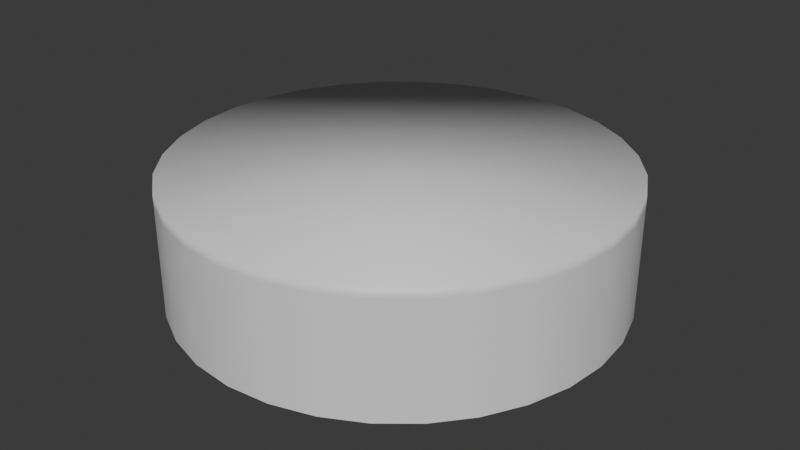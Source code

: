 # Source: CloudsDome.blend  (saved by Blender 4.3.34; exported with 4.5.12 LTS)
import bpy
from mathutils import Matrix  # noqa: F401  (used for matrix-valued properties, if any)

bpy.ops.wm.read_factory_settings(use_empty=True)
scene = bpy.context.scene
scene.name = 'Scene'

# ---- materials (node trees are filled in below, after node groups)
mat_material_001 = bpy.data.materials.new('Material.001')

# ---- material node trees
mat_material_001.use_nodes = True; mat_material_001.node_tree.nodes.clear()
_N = mat_material_001.node_tree.nodes; _L = mat_material_001.node_tree.links
n0 = _N.new('ShaderNodeBsdfPrincipled'); n0.name = 'Principled BSDF'; n0.location = (10, 300)
n1 = _N.new('ShaderNodeOutputMaterial'); n1.name = 'Material Output'; n1.location = (300, 300)
_L.new(n0.outputs[0], n1.inputs[0])
n1.is_active_output = True

# ---- world
world_world = bpy.data.worlds.new('World'); scene.world = world_world
world_world.use_nodes = True; world_world.node_tree.nodes.clear()
_N = world_world.node_tree.nodes; _L = world_world.node_tree.links
n0 = _N.new('ShaderNodeOutputWorld'); n0.name = 'World Output'; n0.location = (300, 300)
n1 = _N.new('ShaderNodeBackground'); n1.name = 'Background'; n1.location = (10, 300)
n1.inputs[0].default_value = (0.05088, 0.05088, 0.05088, 1.0)
_L.new(n1.outputs[0], n0.inputs[0])
n0.is_active_output = True
world_world.color = (0.05088, 0.05088, 0.05088)
world_world.sun_shadow_jitter_overblur = 0.0

# ---- meshes
me_cylinder = bpy.data.meshes.new('Cylinder')
me_cylinder.from_pydata([(-1.634e-07, 14.5, -0.1366), (-1.634e-07, 14.5, 7.923), (2.828, 14.22, -0.1366), (2.828, 14.22, 7.923), (5.547, 13.39, -0.1366), (5.547, 13.39, 7.923), (8.053, 12.05, -0.1366), (8.053, 12.05, 7.923), (10.25, 10.25, -0.1366), (10.25, 10.25, 7.923), (12.05, 8.053, -0.1366), (12.05, 8.053, 7.923), (13.39, 5.547, -0.1366), (13.39, 5.547, 7.923), (14.22, 2.828, -0.1366), (14.22, 2.828, 7.923), (14.5, -2.514e-08, -0.1366), (14.5, -2.514e-08, 7.923), (14.22, -2.828, -0.1366), (14.22, -2.828, 7.923), (13.39, -5.547, -0.1366), (13.39, -5.547, 7.923), (12.05, -8.053, -0.1366), (12.05, -8.053, 7.923), (10.25, -10.25, -0.1366), (10.25, -10.25, 7.923), (8.053, -12.05, -0.1366), (8.053, -12.05, 7.923), (5.547, -13.39, -0.1366), (5.547, -13.39, 7.923), (2.828, -14.22, -0.1366), (2.828, -14.22, 7.923), (-1.634e-07, -14.5, -0.1366), (-1.634e-07, -14.5, 7.923), (-2.828, -14.22, -0.1366), (-2.828, -14.22, 7.923), (-5.547, -13.39, -0.1366), (-5.547, -13.39, 7.923), (-8.053, -12.05, -0.1366), (-8.053, -12.05, 7.923), (-10.25, -10.25, -0.1366), (-10.25, -10.25, 7.923), (-12.05, -8.053, -0.1366), (-12.05, -8.053, 7.923), (-13.39, -5.547, -0.1366), (-13.39, -5.547, 7.923), (-14.22, -2.828, -0.1366), (-14.22, -2.828, 7.923), (-14.5, -2.514e-08, -0.1366), (-14.5, -2.514e-08, 7.923), (-14.22, 2.828, -0.1366), (-14.22, 2.828, 7.923), (-13.39, 5.547, -0.1366), (-13.39, 5.547, 7.923), (-12.05, 8.053, -0.1366), (-12.05, 8.053, 7.923), (-10.25, 10.25, -0.1366), (-10.25, 10.25, 7.923), (-8.053, 12.05, -0.1366), (-8.053, 12.05, 7.923), (-5.547, 13.39, -0.1366), (-5.547, 13.39, 7.923), (-2.828, 14.22, -0.1366), (-2.828, 14.22, 7.923), (-1.634e-07, 14.5, 0.535), (-1.634e-07, 14.5, 1.207), (-1.634e-07, 14.5, 1.878), (-1.634e-07, 14.5, 2.55), (-1.634e-07, 14.5, 3.221), (-1.634e-07, 14.5, 3.893), (-1.634e-07, 14.5, 4.565), (-1.634e-07, 14.5, 5.236), (-1.634e-07, 14.5, 5.908), (-1.634e-07, 14.5, 6.579), (-1.634e-07, 14.5, 7.251), (2.828, 14.22, 7.251), (2.828, 14.22, 6.579), (2.828, 14.22, 5.908), (2.828, 14.22, 5.236), (2.828, 14.22, 4.565), (2.828, 14.22, 3.893), (2.828, 14.22, 3.221), (2.828, 14.22, 2.55), (2.828, 14.22, 1.878), (2.828, 14.22, 1.207), (2.828, 14.22, 0.535), (5.547, 13.39, 7.251), (5.547, 13.39, 6.579), (5.547, 13.39, 5.908), (5.547, 13.39, 5.236), (5.547, 13.39, 4.565), (5.547, 13.39, 3.893), (5.547, 13.39, 3.221), (5.547, 13.39, 2.55), (5.547, 13.39, 1.878), (5.547, 13.39, 1.207), (5.547, 13.39, 0.535), (8.053, 12.05, 7.251), (8.053, 12.05, 6.579), (8.053, 12.05, 5.908), (8.053, 12.05, 5.236), (8.053, 12.05, 4.565), (8.053, 12.05, 3.893), (8.053, 12.05, 3.221), (8.053, 12.05, 2.55), (8.053, 12.05, 1.878), (8.053, 12.05, 1.207), (8.053, 12.05, 0.535), (10.25, 10.25, 7.251), (10.25, 10.25, 6.579), (10.25, 10.25, 5.908), (10.25, 10.25, 5.236), (10.25, 10.25, 4.565), (10.25, 10.25, 3.893), (10.25, 10.25, 3.221), (10.25, 10.25, 2.55), (10.25, 10.25, 1.878), (10.25, 10.25, 1.207), (10.25, 10.25, 0.535), (12.05, 8.053, 7.251), (12.05, 8.053, 6.579), (12.05, 8.053, 5.908), (12.05, 8.053, 5.236), (12.05, 8.053, 4.565), (12.05, 8.053, 3.893), (12.05, 8.053, 3.221), (12.05, 8.053, 2.55), (12.05, 8.053, 1.878), (12.05, 8.053, 1.207), (12.05, 8.053, 0.535), (13.39, 5.547, 7.251), (13.39, 5.547, 6.579), (13.39, 5.547, 5.908), (13.39, 5.547, 5.236), (13.39, 5.547, 4.565), (13.39, 5.547, 3.893), (13.39, 5.547, 3.221), (13.39, 5.547, 2.55), (13.39, 5.547, 1.878), (13.39, 5.547, 1.207), (13.39, 5.547, 0.535), (14.22, 2.828, 7.251), (14.22, 2.828, 6.579), (14.22, 2.828, 5.908), (14.22, 2.828, 5.236), (14.22, 2.828, 4.565), (14.22, 2.828, 3.893), (14.22, 2.828, 3.221), (14.22, 2.828, 2.55), (14.22, 2.828, 1.878), (14.22, 2.828, 1.207), (14.22, 2.828, 0.535), (14.5, -2.514e-08, 7.251), (14.5, -2.514e-08, 6.579), (14.5, -2.514e-08, 5.908), (14.5, -2.514e-08, 5.236), (14.5, -2.514e-08, 4.565), (14.5, -2.514e-08, 3.893), (14.5, -2.514e-08, 3.221), (14.5, -2.514e-08, 2.55), (14.5, -2.514e-08, 1.878), (14.5, -2.514e-08, 1.207), (14.5, -2.514e-08, 0.535), (14.22, -2.828, 7.251), (14.22, -2.828, 6.579), (14.22, -2.828, 5.908), (14.22, -2.828, 5.236), (14.22, -2.828, 4.565), (14.22, -2.828, 3.893), (14.22, -2.828, 3.221), (14.22, -2.828, 2.55), (14.22, -2.828, 1.878), (14.22, -2.828, 1.207), (14.22, -2.828, 0.535), (13.39, -5.547, 7.251), (13.39, -5.547, 6.579), (13.39, -5.547, 5.908), (13.39, -5.547, 5.236), (13.39, -5.547, 4.565), (13.39, -5.547, 3.893), (13.39, -5.547, 3.221), (13.39, -5.547, 2.55), (13.39, -5.547, 1.878), (13.39, -5.547, 1.207), (13.39, -5.547, 0.535), (12.05, -8.053, 7.251), (12.05, -8.053, 6.579), (12.05, -8.053, 5.908), (12.05, -8.053, 5.236), (12.05, -8.053, 4.565), (12.05, -8.053, 3.893), (12.05, -8.053, 3.221), (12.05, -8.053, 2.55), (12.05, -8.053, 1.878), (12.05, -8.053, 1.207), (12.05, -8.053, 0.535), (10.25, -10.25, 7.251), (10.25, -10.25, 6.579), (10.25, -10.25, 5.908), (10.25, -10.25, 5.236), (10.25, -10.25, 4.565), (10.25, -10.25, 3.893), (10.25, -10.25, 3.221), (10.25, -10.25, 2.55), (10.25, -10.25, 1.878), (10.25, -10.25, 1.207), (10.25, -10.25, 0.535), (8.053, -12.05, 7.251), (8.053, -12.05, 6.579), (8.053, -12.05, 5.908), (8.053, -12.05, 5.236), (8.053, -12.05, 4.565), (8.053, -12.05, 3.893), (8.053, -12.05, 3.221), (8.053, -12.05, 2.55), (8.053, -12.05, 1.878), (8.053, -12.05, 1.207), (8.053, -12.05, 0.535), (5.547, -13.39, 7.251), (5.547, -13.39, 6.579), (5.547, -13.39, 5.908), (5.547, -13.39, 5.236), (5.547, -13.39, 4.565), (5.547, -13.39, 3.893), (5.547, -13.39, 3.221), (5.547, -13.39, 2.55), (5.547, -13.39, 1.878), (5.547, -13.39, 1.207), (5.547, -13.39, 0.535), (2.828, -14.22, 7.251), (2.828, -14.22, 6.579), (2.828, -14.22, 5.908), (2.828, -14.22, 5.236), (2.828, -14.22, 4.565), (2.828, -14.22, 3.893), (2.828, -14.22, 3.221), (2.828, -14.22, 2.55), (2.828, -14.22, 1.878), (2.828, -14.22, 1.207), (2.828, -14.22, 0.535), (-1.634e-07, -14.5, 7.251), (-1.634e-07, -14.5, 6.579), (-1.634e-07, -14.5, 5.908), (-1.634e-07, -14.5, 5.236), (-1.634e-07, -14.5, 4.565), (-1.634e-07, -14.5, 3.893), (-1.634e-07, -14.5, 3.221), (-1.634e-07, -14.5, 2.55), (-1.634e-07, -14.5, 1.878), (-1.634e-07, -14.5, 1.207), (-1.634e-07, -14.5, 0.535), (-2.828, -14.22, 7.251), (-2.828, -14.22, 6.579), (-2.828, -14.22, 5.908), (-2.828, -14.22, 5.236), (-2.828, -14.22, 4.565), (-2.828, -14.22, 3.893), (-2.828, -14.22, 3.221), (-2.828, -14.22, 2.55), (-2.828, -14.22, 1.878), (-2.828, -14.22, 1.207), (-2.828, -14.22, 0.535), (-5.547, -13.39, 7.251), (-5.547, -13.39, 6.579), (-5.547, -13.39, 5.908), (-5.547, -13.39, 5.236), (-5.547, -13.39, 4.565), (-5.547, -13.39, 3.893), (-5.547, -13.39, 3.221), (-5.547, -13.39, 2.55), (-5.547, -13.39, 1.878), (-5.547, -13.39, 1.207), (-5.547, -13.39, 0.535), (-8.053, -12.05, 7.251), (-8.053, -12.05, 6.579), (-8.053, -12.05, 5.908), (-8.053, -12.05, 5.236), (-8.053, -12.05, 4.565), (-8.053, -12.05, 3.893), (-8.053, -12.05, 3.221), (-8.053, -12.05, 2.55), (-8.053, -12.05, 1.878), (-8.053, -12.05, 1.207), (-8.053, -12.05, 0.535), (-10.25, -10.25, 7.251), (-10.25, -10.25, 6.579), (-10.25, -10.25, 5.908), (-10.25, -10.25, 5.236), (-10.25, -10.25, 4.565), (-10.25, -10.25, 3.893), (-10.25, -10.25, 3.221), (-10.25, -10.25, 2.55), (-10.25, -10.25, 1.878), (-10.25, -10.25, 1.207), (-10.25, -10.25, 0.535), (-12.05, -8.053, 7.251), (-12.05, -8.053, 6.579), (-12.05, -8.053, 5.908), (-12.05, -8.053, 5.236), (-12.05, -8.053, 4.565), (-12.05, -8.053, 3.893), (-12.05, -8.053, 3.221), (-12.05, -8.053, 2.55), (-12.05, -8.053, 1.878), (-12.05, -8.053, 1.207), (-12.05, -8.053, 0.535), (-13.39, -5.547, 7.251), (-13.39, -5.547, 6.579), (-13.39, -5.547, 5.908), (-13.39, -5.547, 5.236), (-13.39, -5.547, 4.565), (-13.39, -5.547, 3.893), (-13.39, -5.547, 3.221), (-13.39, -5.547, 2.55), (-13.39, -5.547, 1.878), (-13.39, -5.547, 1.207), (-13.39, -5.547, 0.535), (-14.22, -2.828, 7.251), (-14.22, -2.828, 6.579), (-14.22, -2.828, 5.908), (-14.22, -2.828, 5.236), (-14.22, -2.828, 4.565), (-14.22, -2.828, 3.893), (-14.22, -2.828, 3.221), (-14.22, -2.828, 2.55), (-14.22, -2.828, 1.878), (-14.22, -2.828, 1.207), (-14.22, -2.828, 0.535), (-14.5, -2.514e-08, 7.251), (-14.5, -2.514e-08, 6.579), (-14.5, -2.514e-08, 5.908), (-14.5, -2.514e-08, 5.236), (-14.5, -2.514e-08, 4.565), (-14.5, -2.514e-08, 3.893), (-14.5, -2.514e-08, 3.221), (-14.5, -2.514e-08, 2.55), (-14.5, -2.514e-08, 1.878), (-14.5, -2.514e-08, 1.207), (-14.5, -2.514e-08, 0.535), (-14.22, 2.828, 7.251), (-14.22, 2.828, 6.579), (-14.22, 2.828, 5.908), (-14.22, 2.828, 5.236), (-14.22, 2.828, 4.565), (-14.22, 2.828, 3.893), (-14.22, 2.828, 3.221), (-14.22, 2.828, 2.55), (-14.22, 2.828, 1.878), (-14.22, 2.828, 1.207), (-14.22, 2.828, 0.535), (-13.39, 5.547, 7.251), (-13.39, 5.547, 6.579), (-13.39, 5.547, 5.908), (-13.39, 5.547, 5.236), (-13.39, 5.547, 4.565), (-13.39, 5.547, 3.893), (-13.39, 5.547, 3.221), (-13.39, 5.547, 2.55), (-13.39, 5.547, 1.878), (-13.39, 5.547, 1.207), (-13.39, 5.547, 0.535), (-12.05, 8.053, 7.251), (-12.05, 8.053, 6.579), (-12.05, 8.053, 5.908), (-12.05, 8.053, 5.236), (-12.05, 8.053, 4.565), (-12.05, 8.053, 3.893), (-12.05, 8.053, 3.221), (-12.05, 8.053, 2.55), (-12.05, 8.053, 1.878), (-12.05, 8.053, 1.207), (-12.05, 8.053, 0.535), (-10.25, 10.25, 7.251), (-10.25, 10.25, 6.579), (-10.25, 10.25, 5.908), (-10.25, 10.25, 5.236), (-10.25, 10.25, 4.565), (-10.25, 10.25, 3.893), (-10.25, 10.25, 3.221), (-10.25, 10.25, 2.55), (-10.25, 10.25, 1.878), (-10.25, 10.25, 1.207), (-10.25, 10.25, 0.535), (-8.053, 12.05, 7.251), (-8.053, 12.05, 6.579), (-8.053, 12.05, 5.908), (-8.053, 12.05, 5.236), (-8.053, 12.05, 4.565), (-8.053, 12.05, 3.893), (-8.053, 12.05, 3.221), (-8.053, 12.05, 2.55), (-8.053, 12.05, 1.878), (-8.053, 12.05, 1.207), (-8.053, 12.05, 0.535), (-5.547, 13.39, 7.251), (-5.547, 13.39, 6.579), (-5.547, 13.39, 5.908), (-5.547, 13.39, 5.236), (-5.547, 13.39, 4.565), (-5.547, 13.39, 3.893), (-5.547, 13.39, 3.221), (-5.547, 13.39, 2.55), (-5.547, 13.39, 1.878), (-5.547, 13.39, 1.207), (-5.547, 13.39, 0.535), (-2.828, 14.22, 7.251), (-2.828, 14.22, 6.579), (-2.828, 14.22, 5.908), (-2.828, 14.22, 5.236), (-2.828, 14.22, 4.565), (-2.828, 14.22, 3.893), (-2.828, 14.22, 3.221), (-2.828, 14.22, 2.55), (-2.828, 14.22, 1.878), (-2.828, 14.22, 1.207), (-2.828, 14.22, 0.535)], [], [(74, 75, 3, 1), (75, 86, 5, 3), (86, 97, 7, 5), (97, 108, 9, 7), (108, 119, 11, 9), (119, 130, 13, 11), (130, 141, 15, 13), (141, 152, 17, 15), (152, 163, 19, 17), (163, 174, 21, 19), (174, 185, 23, 21), (185, 196, 25, 23), (196, 207, 27, 25), (207, 218, 29, 27), (218, 229, 31, 29), (229, 240, 33, 31), (240, 251, 35, 33), (251, 262, 37, 35), (262, 273, 39, 37), (273, 284, 41, 39), (284, 295, 43, 41), (295, 306, 45, 43), (306, 317, 47, 45), (317, 328, 49, 47), (328, 339, 51, 49), (339, 350, 53, 51), (350, 361, 55, 53), (361, 372, 57, 55), (372, 383, 59, 57), (383, 394, 61, 59), (3, 5, 7, 9, 11, 13, 15, 17, 19, 21, 23, 25, 27, 29, 31, 33, 35, 37, 39, 41, 43, 45, 47, 49, 51, 53, 55, 57, 59, 61, 63, 1), (394, 405, 63, 61), (405, 74, 1, 63), (62, 0, 64, 415), (415, 64, 65, 414), (414, 65, 66, 413), (413, 66, 67, 412), (412, 67, 68, 411), (411, 68, 69, 410), (410, 69, 70, 409), (409, 70, 71, 408), (408, 71, 72, 407), (407, 72, 73, 406), (406, 73, 74, 405), (60, 62, 415, 404), (404, 415, 414, 403), (403, 414, 413, 402), (402, 413, 412, 401), (401, 412, 411, 400), (400, 411, 410, 399), (399, 410, 409, 398), (398, 409, 408, 397), (397, 408, 407, 396), (396, 407, 406, 395), (395, 406, 405, 394), (58, 60, 404, 393), (393, 404, 403, 392), (392, 403, 402, 391), (391, 402, 401, 390), (390, 401, 400, 389), (389, 400, 399, 388), (388, 399, 398, 387), (387, 398, 397, 386), (386, 397, 396, 385), (385, 396, 395, 384), (384, 395, 394, 383), (56, 58, 393, 382), (382, 393, 392, 381), (381, 392, 391, 380), (380, 391, 390, 379), (379, 390, 389, 378), (378, 389, 388, 377), (377, 388, 387, 376), (376, 387, 386, 375), (375, 386, 385, 374), (374, 385, 384, 373), (373, 384, 383, 372), (54, 56, 382, 371), (371, 382, 381, 370), (370, 381, 380, 369), (369, 380, 379, 368), (368, 379, 378, 367), (367, 378, 377, 366), (366, 377, 376, 365), (365, 376, 375, 364), (364, 375, 374, 363), (363, 374, 373, 362), (362, 373, 372, 361), (52, 54, 371, 360), (360, 371, 370, 359), (359, 370, 369, 358), (358, 369, 368, 357), (357, 368, 367, 356), (356, 367, 366, 355), (355, 366, 365, 354), (354, 365, 364, 353), (353, 364, 363, 352), (352, 363, 362, 351), (351, 362, 361, 350), (50, 52, 360, 349), (349, 360, 359, 348), (348, 359, 358, 347), (347, 358, 357, 346), (346, 357, 356, 345), (345, 356, 355, 344), (344, 355, 354, 343), (343, 354, 353, 342), (342, 353, 352, 341), (341, 352, 351, 340), (340, 351, 350, 339), (48, 50, 349, 338), (338, 349, 348, 337), (337, 348, 347, 336), (336, 347, 346, 335), (335, 346, 345, 334), (334, 345, 344, 333), (333, 344, 343, 332), (332, 343, 342, 331), (331, 342, 341, 330), (330, 341, 340, 329), (329, 340, 339, 328), (46, 48, 338, 327), (327, 338, 337, 326), (326, 337, 336, 325), (325, 336, 335, 324), (324, 335, 334, 323), (323, 334, 333, 322), (322, 333, 332, 321), (321, 332, 331, 320), (320, 331, 330, 319), (319, 330, 329, 318), (318, 329, 328, 317), (44, 46, 327, 316), (316, 327, 326, 315), (315, 326, 325, 314), (314, 325, 324, 313), (313, 324, 323, 312), (312, 323, 322, 311), (311, 322, 321, 310), (310, 321, 320, 309), (309, 320, 319, 308), (308, 319, 318, 307), (307, 318, 317, 306), (42, 44, 316, 305), (305, 316, 315, 304), (304, 315, 314, 303), (303, 314, 313, 302), (302, 313, 312, 301), (301, 312, 311, 300), (300, 311, 310, 299), (299, 310, 309, 298), (298, 309, 308, 297), (297, 308, 307, 296), (296, 307, 306, 295), (40, 42, 305, 294), (294, 305, 304, 293), (293, 304, 303, 292), (292, 303, 302, 291), (291, 302, 301, 290), (290, 301, 300, 289), (289, 300, 299, 288), (288, 299, 298, 287), (287, 298, 297, 286), (286, 297, 296, 285), (285, 296, 295, 284), (38, 40, 294, 283), (283, 294, 293, 282), (282, 293, 292, 281), (281, 292, 291, 280), (280, 291, 290, 279), (279, 290, 289, 278), (278, 289, 288, 277), (277, 288, 287, 276), (276, 287, 286, 275), (275, 286, 285, 274), (274, 285, 284, 273), (36, 38, 283, 272), (272, 283, 282, 271), (271, 282, 281, 270), (270, 281, 280, 269), (269, 280, 279, 268), (268, 279, 278, 267), (267, 278, 277, 266), (266, 277, 276, 265), (265, 276, 275, 264), (264, 275, 274, 263), (263, 274, 273, 262), (34, 36, 272, 261), (261, 272, 271, 260), (260, 271, 270, 259), (259, 270, 269, 258), (258, 269, 268, 257), (257, 268, 267, 256), (256, 267, 266, 255), (255, 266, 265, 254), (254, 265, 264, 253), (253, 264, 263, 252), (252, 263, 262, 251), (32, 34, 261, 250), (250, 261, 260, 249), (249, 260, 259, 248), (248, 259, 258, 247), (247, 258, 257, 246), (246, 257, 256, 245), (245, 256, 255, 244), (244, 255, 254, 243), (243, 254, 253, 242), (242, 253, 252, 241), (241, 252, 251, 240), (30, 32, 250, 239), (239, 250, 249, 238), (238, 249, 248, 237), (237, 248, 247, 236), (236, 247, 246, 235), (235, 246, 245, 234), (234, 245, 244, 233), (233, 244, 243, 232), (232, 243, 242, 231), (231, 242, 241, 230), (230, 241, 240, 229), (28, 30, 239, 228), (228, 239, 238, 227), (227, 238, 237, 226), (226, 237, 236, 225), (225, 236, 235, 224), (224, 235, 234, 223), (223, 234, 233, 222), (222, 233, 232, 221), (221, 232, 231, 220), (220, 231, 230, 219), (219, 230, 229, 218), (26, 28, 228, 217), (217, 228, 227, 216), (216, 227, 226, 215), (215, 226, 225, 214), (214, 225, 224, 213), (213, 224, 223, 212), (212, 223, 222, 211), (211, 222, 221, 210), (210, 221, 220, 209), (209, 220, 219, 208), (208, 219, 218, 207), (24, 26, 217, 206), (206, 217, 216, 205), (205, 216, 215, 204), (204, 215, 214, 203), (203, 214, 213, 202), (202, 213, 212, 201), (201, 212, 211, 200), (200, 211, 210, 199), (199, 210, 209, 198), (198, 209, 208, 197), (197, 208, 207, 196), (22, 24, 206, 195), (195, 206, 205, 194), (194, 205, 204, 193), (193, 204, 203, 192), (192, 203, 202, 191), (191, 202, 201, 190), (190, 201, 200, 189), (189, 200, 199, 188), (188, 199, 198, 187), (187, 198, 197, 186), (186, 197, 196, 185), (20, 22, 195, 184), (184, 195, 194, 183), (183, 194, 193, 182), (182, 193, 192, 181), (181, 192, 191, 180), (180, 191, 190, 179), (179, 190, 189, 178), (178, 189, 188, 177), (177, 188, 187, 176), (176, 187, 186, 175), (175, 186, 185, 174), (18, 20, 184, 173), (173, 184, 183, 172), (172, 183, 182, 171), (171, 182, 181, 170), (170, 181, 180, 169), (169, 180, 179, 168), (168, 179, 178, 167), (167, 178, 177, 166), (166, 177, 176, 165), (165, 176, 175, 164), (164, 175, 174, 163), (16, 18, 173, 162), (162, 173, 172, 161), (161, 172, 171, 160), (160, 171, 170, 159), (159, 170, 169, 158), (158, 169, 168, 157), (157, 168, 167, 156), (156, 167, 166, 155), (155, 166, 165, 154), (154, 165, 164, 153), (153, 164, 163, 152), (14, 16, 162, 151), (151, 162, 161, 150), (150, 161, 160, 149), (149, 160, 159, 148), (148, 159, 158, 147), (147, 158, 157, 146), (146, 157, 156, 145), (145, 156, 155, 144), (144, 155, 154, 143), (143, 154, 153, 142), (142, 153, 152, 141), (12, 14, 151, 140), (140, 151, 150, 139), (139, 150, 149, 138), (138, 149, 148, 137), (137, 148, 147, 136), (136, 147, 146, 135), (135, 146, 145, 134), (134, 145, 144, 133), (133, 144, 143, 132), (132, 143, 142, 131), (131, 142, 141, 130), (10, 12, 140, 129), (129, 140, 139, 128), (128, 139, 138, 127), (127, 138, 137, 126), (126, 137, 136, 125), (125, 136, 135, 124), (124, 135, 134, 123), (123, 134, 133, 122), (122, 133, 132, 121), (121, 132, 131, 120), (120, 131, 130, 119), (8, 10, 129, 118), (118, 129, 128, 117), (117, 128, 127, 116), (116, 127, 126, 115), (115, 126, 125, 114), (114, 125, 124, 113), (113, 124, 123, 112), (112, 123, 122, 111), (111, 122, 121, 110), (110, 121, 120, 109), (109, 120, 119, 108), (6, 8, 118, 107), (107, 118, 117, 106), (106, 117, 116, 105), (105, 116, 115, 104), (104, 115, 114, 103), (103, 114, 113, 102), (102, 113, 112, 101), (101, 112, 111, 100), (100, 111, 110, 99), (99, 110, 109, 98), (98, 109, 108, 97), (4, 6, 107, 96), (96, 107, 106, 95), (95, 106, 105, 94), (94, 105, 104, 93), (93, 104, 103, 92), (92, 103, 102, 91), (91, 102, 101, 90), (90, 101, 100, 89), (89, 100, 99, 88), (88, 99, 98, 87), (87, 98, 97, 86), (2, 4, 96, 85), (85, 96, 95, 84), (84, 95, 94, 83), (83, 94, 93, 82), (82, 93, 92, 81), (81, 92, 91, 80), (80, 91, 90, 79), (79, 90, 89, 78), (78, 89, 88, 77), (77, 88, 87, 76), (76, 87, 86, 75), (0, 2, 85, 64), (64, 85, 84, 65), (65, 84, 83, 66), (66, 83, 82, 67), (67, 82, 81, 68), (68, 81, 80, 69), (69, 80, 79, 70), (70, 79, 78, 71), (71, 78, 77, 72), (72, 77, 76, 73), (73, 76, 75, 74)])
me_cylinder.polygons.foreach_set('use_smooth', [True] * 385)
_uv = me_cylinder.uv_layers.new(name='UVMap')
_uv.uv.foreach_set('vector', [0.9008, 0.3818, 0.921, 0.4628, 0.8711, 0.4676, 0.8529, 0.396, 0.921, 0.4628, 0.9228, 0.546, 0.8731, 0.5409, 0.8711, 0.4676, 0.9228, 0.546, 0.9069, 0.6273, 0.8591, 0.6127, 0.8731, 0.5409, 0.9069, 0.6273, 0.8743, 0.7036, 0.8301, 0.6799, 0.8591, 0.6127, 0.8743, 0.7036, 0.8282, 0.7725, 0.7896, 0.7409, 0.8301, 0.6799, 0.8282, 0.7725, 0.769, 0.8304, 0.7374, 0.7918, 0.7896, 0.7409, 0.769, 0.8304, 0.6992, 0.8749, 0.6757, 0.8308, 0.7374, 0.7918, 0.6992, 0.8749, 0.6215, 0.9048, 0.6068, 0.8567, 0.6757, 0.8308, 0.6215, 0.9048, 0.54, 0.9219, 0.535, 0.8723, 0.6068, 0.8567, 0.54, 0.9219, 0.4572, 0.9224, 0.462, 0.8729, 0.535, 0.8723, 0.4572, 0.9224, 0.3762, 0.906, 0.3906, 0.8584, 0.462, 0.8729, 0.3762, 0.906, 0.3002, 0.8732, 0.3236, 0.8293, 0.3906, 0.8584, 0.3002, 0.8732, 0.2314, 0.8272, 0.2628, 0.7887, 0.3236, 0.8293, 0.2314, 0.8272, 0.1736, 0.768, 0.2119, 0.7366, 0.2628, 0.7887, 0.1736, 0.768, 0.1291, 0.6982, 0.1729, 0.6748, 0.2119, 0.7366, 0.1291, 0.6982, 0.09907, 0.6203, 0.1469, 0.6058, 0.1729, 0.6748, 0.09907, 0.6203, 0.08109, 0.5389, 0.1305, 0.534, 0.1469, 0.6058, 0.08109, 0.5389, 0.07971, 0.4561, 0.129, 0.461, 0.1305, 0.534, 0.07971, 0.4561, 0.09542, 0.3749, 0.1428, 0.3894, 0.129, 0.461, 0.09542, 0.3749, 0.1276, 0.2986, 0.1714, 0.3222, 0.1428, 0.3894, 0.1276, 0.2986, 0.1732, 0.2296, 0.2115, 0.2612, 0.1714, 0.3222, 0.1732, 0.2296, 0.2319, 0.1716, 0.2633, 0.21, 0.2115, 0.2612, 0.2319, 0.1716, 0.3014, 0.1267, 0.3246, 0.1707, 0.2633, 0.21, 0.3014, 0.1267, 0.3788, 0.09648, 0.3931, 0.1444, 0.3246, 0.1707, 0.3788, 0.09648, 0.4601, 0.07948, 0.4649, 0.129, 0.3931, 0.1444, 0.4601, 0.07948, 0.5429, 0.07894, 0.5379, 0.1284, 0.4649, 0.129, 0.5429, 0.07894, 0.6239, 0.09527, 0.6093, 0.1427, 0.5379, 0.1284, 0.6239, 0.09527, 0.6999, 0.1279, 0.6763, 0.1715, 0.6093, 0.1427, 0.6999, 0.1279, 0.768, 0.1747, 0.7364, 0.2129, 0.6763, 0.1715, 0.768, 0.1747, 0.8252, 0.2346, 0.7867, 0.2658, 0.7364, 0.2129, 0.8711, 0.4676, 0.8731, 0.5409, 0.8591, 0.6127, 0.8301, 0.6799, 0.7896, 0.7409, 0.7374, 0.7918, 0.6757, 0.8308, 0.6068, 0.8567, 0.535, 0.8723, 0.462, 0.8729, 0.3906, 0.8584, 0.3236, 0.8293, 0.2628, 0.7887, 0.2119, 0.7366, 0.1729, 0.6748, 0.1469, 0.6058, 0.1305, 0.534, 0.129, 0.461, 0.1428, 0.3894, 0.1714, 0.3222, 0.2115, 0.2612, 0.2633, 0.21, 0.3246, 0.1707, 0.3931, 0.1444, 0.4649, 0.129, 0.5379, 0.1284, 0.6093, 0.1427, 0.6763, 0.1715, 0.7364, 0.2129, 0.7867, 0.2658, 0.8264, 0.3273, 0.8529, 0.396, 0.8252, 0.2346, 0.8703, 0.3042, 0.8264, 0.3273, 0.7867, 0.2658, 0.8703, 0.3042, 0.9008, 0.3818, 0.8529, 0.396, 0.8264, 0.3273, 3.067, -0.8497, 3.28, -0.321, 3.107, -0.2701, 2.907, -0.7657, 2.907, -0.7657, 3.107, -0.2701, 2.883, -0.204, 2.699, -0.6566, 2.699, -0.6566, 2.883, -0.204, 2.628, -0.1287, 2.462, -0.5324, 2.462, -0.5324, 2.628, -0.1287, 2.316, -0.03646, 2.172, -0.3799, 2.172, -0.3799, 2.316, -0.03646, 1.954, 0.0704, 1.839, -0.2046, 1.839, -0.2046, 1.954, 0.0704, 1.609, 0.1726, 1.52, -0.03729, 1.52, -0.03729, 1.609, 0.1726, 1.333, 0.2541, 1.267, 0.09596, 1.267, 0.09596, 1.333, 0.2541, 1.143, 0.3101, 1.093, 0.1875, 1.093, 0.1875, 1.143, 0.3101, 1.026, 0.3447, 0.9854, 0.2438, 0.9854, 0.2438, 1.026, 0.3447, 0.9562, 0.3653, 0.9214, 0.2774, 0.9214, 0.2774, 0.9562, 0.3653, 0.9008, 0.3818, 0.8703, 0.3042, 2.754, -1.327, 3.067, -0.8497, 2.907, -0.7657, 2.613, -1.213, 2.613, -1.213, 2.907, -0.7657, 2.699, -0.6566, 2.431, -1.065, 2.431, -1.065, 2.699, -0.6566, 2.462, -0.5324, 2.223, -0.8973, 2.223, -0.8973, 2.462, -0.5324, 2.172, -0.3799, 1.968, -0.6909, 1.968, -0.6909, 2.172, -0.3799, 1.839, -0.2046, 1.675, -0.4539, 1.675, -0.4539, 1.839, -0.2046, 1.52, -0.03729, 1.396, -0.2276, 1.396, -0.2276, 1.52, -0.03729, 1.267, 0.09596, 1.173, -0.04732, 1.173, -0.04732, 1.267, 0.09596, 1.093, 0.1875, 1.021, 0.07649, 1.021, 0.07649, 1.093, 0.1875, 0.9854, 0.2438, 0.9264, 0.1527, 0.9264, 0.1527, 0.9854, 0.2438, 0.9214, 0.2774, 0.8701, 0.1983, 0.8701, 0.1983, 0.9214, 0.2774, 0.8703, 0.3042, 0.8252, 0.2346, 2.354, -1.733, 2.754, -1.327, 2.613, -1.213, 2.239, -1.594, 2.239, -1.594, 2.613, -1.213, 2.431, -1.065, 2.089, -1.414, 2.089, -1.414, 2.431, -1.065, 2.223, -0.8973, 1.918, -1.209, 1.918, -1.209, 2.223, -0.8973, 1.968, -0.6909, 1.708, -0.9567, 1.708, -0.9567, 1.968, -0.6909, 1.675, -0.4539, 1.468, -0.6672, 1.468, -0.6672, 1.675, -0.4539, 1.396, -0.2276, 1.238, -0.3907, 1.238, -0.3907, 1.396, -0.2276, 1.173, -0.04732, 1.055, -0.1703, 1.055, -0.1703, 1.173, -0.04732, 1.021, 0.07649, 0.9289, -0.01877, 0.9289, -0.01877, 1.021, 0.07649, 0.9264, 0.1527, 0.8513, 0.07462, 0.8513, 0.07462, 0.9264, 0.1527, 0.8701, 0.1983, 0.8049, 0.1304, 0.8049, 0.1304, 0.8701, 0.1983, 0.8252, 0.2346, 0.768, 0.1747, 1.883, -2.054, 2.354, -1.733, 2.239, -1.594, 1.797, -1.895, 1.797, -1.895, 2.239, -1.594, 2.089, -1.414, 1.685, -1.689, 1.685, -1.689, 2.089, -1.414, 1.918, -1.209, 1.558, -1.454, 1.558, -1.454, 1.918, -1.209, 1.708, -0.9567, 1.401, -1.166, 1.401, -1.166, 1.708, -0.9567, 1.468, -0.6672, 1.222, -0.8352, 1.222, -0.8352, 1.468, -0.6672, 1.238, -0.3907, 1.051, -0.519, 1.051, -0.519, 1.238, -0.3907, 1.055, -0.1703, 0.9139, -0.2669, 0.9139, -0.2669, 1.055, -0.1703, 0.9289, -0.01877, 0.8199, -0.09353, 0.8199, -0.09353, 0.9289, -0.01877, 0.8513, 0.07462, 0.762, 0.01337, 0.762, 0.01337, 0.8513, 0.07462, 0.8049, 0.1304, 0.7274, 0.07717, 0.7274, 0.07717, 0.8049, 0.1304, 0.768, 0.1747, 0.6999, 0.1279, 1.358, -2.276, 1.883, -2.054, 1.797, -1.895, 1.305, -2.103, 1.305, -2.103, 1.797, -1.895, 1.685, -1.689, 1.235, -1.879, 1.235, -1.879, 1.685, -1.689, 1.558, -1.454, 1.156, -1.624, 1.156, -1.624, 1.558, -1.454, 1.401, -1.166, 1.059, -1.311, 1.059, -1.311, 1.401, -1.166, 1.222, -0.8352, 0.9479, -0.9513, 0.9479, -0.9513, 1.222, -0.8352, 1.051, -0.519, 0.8415, -0.6076, 0.8415, -0.6076, 1.051, -0.519, 0.9139, -0.2669, 0.7567, -0.3337, 0.7567, -0.3337, 0.9139, -0.2669, 0.8199, -0.09353, 0.6984, -0.1453, 0.6984, -0.1453, 0.8199, -0.09353, 0.762, 0.01337, 0.6624, -0.02913, 0.6624, -0.02913, 0.762, 0.01337, 0.7274, 0.07717, 0.641, 0.04018, 0.641, 0.04018, 0.7274, 0.07717, 0.6999, 0.1279, 0.6239, 0.09527, 0.7997, -2.39, 1.358, -2.276, 1.305, -2.103, 0.781, -2.211, 0.781, -2.211, 1.305, -2.103, 1.235, -1.879, 0.7568, -1.977, 0.7568, -1.977, 1.235, -1.879, 1.156, -1.624, 0.7292, -1.712, 0.7292, -1.712, 1.156, -1.624, 1.059, -1.311, 0.6953, -1.385, 0.6953, -1.385, 1.059, -1.311, 0.9479, -0.9513, 0.6563, -1.011, 0.6563, -1.011, 0.9479, -0.9513, 0.8415, -0.6076, 0.619, -0.6526, 0.619, -0.6526, 0.8415, -0.6076, 0.7567, -0.3337, 0.5893, -0.3674, 0.5893, -0.3674, 0.7567, -0.3337, 0.6984, -0.1453, 0.5689, -0.1713, 0.5689, -0.1713, 0.6984, -0.1453, 0.6624, -0.02913, 0.5563, -0.05054, 0.5563, -0.05054, 0.6624, -0.02913, 0.641, 0.04018, 0.5488, 0.02155, 0.5488, 0.02155, 0.641, 0.04018, 0.6239, 0.09527, 0.5429, 0.07894, 0.2295, -2.394, 0.7997, -2.39, 0.781, -2.211, 0.2464, -2.213, 0.2464, -2.213, 0.781, -2.211, 0.7568, -1.977, 0.2683, -1.98, 0.2683, -1.98, 0.7568, -1.977, 0.7292, -1.712, 0.2932, -1.714, 0.2932, -1.714, 0.7292, -1.712, 0.6953, -1.385, 0.3237, -1.387, 0.3237, -1.387, 0.6953, -1.385, 0.6563, -1.011, 0.3586, -1.011, 0.3586, -1.011, 0.6563, -1.011, 0.619, -0.6526, 0.392, -0.6523, 0.392, -0.6523, 0.619, -0.6526, 0.5893, -0.3674, 0.4185, -0.3667, 0.4185, -0.3667, 0.5893, -0.3674, 0.5689, -0.1713, 0.4367, -0.1707, 0.4367, -0.1707, 0.5689, -0.1713, 0.5563, -0.05054, 0.448, -0.05008, 0.448, -0.05008, 0.5563, -0.05054, 0.5488, 0.02155, 0.4547, 0.02195, 0.4547, 0.02195, 0.5488, 0.02155, 0.5429, 0.07894, 0.4601, 0.07948, -0.3304, -2.285, 0.2295, -2.394, 0.2464, -2.213, -0.2786, -2.112, -0.2786, -2.112, 0.2464, -2.213, 0.2683, -1.98, -0.2115, -1.887, -0.2115, -1.887, 0.2683, -1.98, 0.2932, -1.714, -0.1351, -1.63, -0.1351, -1.63, 0.2932, -1.714, 0.3237, -1.387, -0.04131, -1.315, -0.04131, -1.315, 0.3237, -1.387, 0.3586, -1.011, 0.06645, -0.9533, 0.06645, -0.9533, 0.3586, -1.011, 0.392, -0.6523, 0.1693, -0.6077, 0.1693, -0.6077, 0.392, -0.6523, 0.4185, -0.3667, 0.2511, -0.3328, 0.2511, -0.3328, 0.4185, -0.3667, 0.4367, -0.1707, 0.3071, -0.1443, 0.3071, -0.1443, 0.4367, -0.1707, 0.448, -0.05008, 0.3416, -0.0284, 0.3416, -0.0284, 0.448, -0.05008, 0.4547, 0.02195, 0.3622, 0.04088, 0.3622, 0.04088, 0.4547, 0.02195, 0.4601, 0.07948, 0.3788, 0.09648, -0.8587, -2.07, -0.3304, -2.285, -0.2786, -2.112, -0.774, -1.91, -0.774, -1.91, -0.2786, -2.112, -0.2115, -1.887, -0.6642, -1.702, -0.6642, -1.702, -0.2115, -1.887, -0.1351, -1.63, -0.5392, -1.466, -0.5392, -1.466, -0.1351, -1.63, -0.04131, -1.315, -0.3858, -1.175, -0.3858, -1.175, -0.04131, -1.315, 0.06645, -0.9533, -0.2095, -0.8413, -0.2095, -0.8413, 0.06645, -0.9533, 0.1693, -0.6077, -0.04131, -0.5227, -0.04131, -0.5227, 0.1693, -0.6077, 0.2511, -0.3328, 0.09251, -0.2692, 0.09251, -0.2692, 0.2511, -0.3328, 0.3071, -0.1443, 0.1843, -0.0953, 0.1843, -0.0953, 0.3071, -0.1443, 0.3416, -0.0284, 0.2408, 0.0117, 0.2408, 0.0117, 0.3416, -0.0284, 0.3622, 0.04088, 0.2745, 0.07562, 0.2745, 0.07562, 0.3622, 0.04088, 0.3788, 0.09648, 0.3014, 0.1267, -1.335, -1.755, -0.8587, -2.07, -0.774, -1.91, -1.22, -1.614, -1.22, -1.614, -0.774, -1.91, -0.6642, -1.702, -1.072, -1.432, -1.072, -1.432, -0.6642, -1.702, -0.5392, -1.466, -0.9032, -1.225, -0.9032, -1.225, -0.5392, -1.466, -0.3858, -1.175, -0.6961, -0.9704, -0.6961, -0.9704, -0.3858, -1.175, -0.2095, -0.8413, -0.4583, -0.6778, -0.4583, -0.6778, -0.2095, -0.8413, -0.04131, -0.5227, -0.2313, -0.3985, -0.2313, -0.3985, -0.04131, -0.5227, 0.09251, -0.2692, -0.05055, -0.1761, -0.05055, -0.1761, 0.09251, -0.2692, 0.1843, -0.0953, 0.07353, -0.02342, 0.07353, -0.02342, 0.1843, -0.0953, 0.2408, 0.0117, 0.15, 0.07066, 0.15, 0.07066, 0.2408, 0.0117, 0.2745, 0.07562, 0.1956, 0.1268, 0.1956, 0.1268, 0.2745, 0.07562, 0.3014, 0.1267, 0.2319, 0.1716, -1.739, -1.353, -1.335, -1.755, -1.22, -1.614, -1.6, -1.238, -1.6, -1.238, -1.22, -1.614, -1.072, -1.432, -1.419, -1.088, -1.419, -1.088, -1.072, -1.432, -0.9032, -1.225, -1.213, -0.9179, -1.213, -0.9179, -0.9032, -1.225, -0.6961, -0.9704, -0.9599, -0.7088, -0.9599, -0.7088, -0.6961, -0.9704, -0.4583, -0.6778, -0.6697, -0.4686, -0.6697, -0.4686, -0.4583, -0.6778, -0.2313, -0.3985, -0.3927, -0.2391, -0.3927, -0.2391, -0.2313, -0.3985, -0.05055, -0.1761, -0.1721, -0.05633, -0.1721, -0.05633, -0.05055, -0.1761, 0.07353, -0.02342, -0.02045, 0.06929, -0.02045, 0.06929, 0.07353, -0.02342, 0.15, 0.07066, 0.07299, 0.1467, 0.07299, 0.1467, 0.15, 0.07066, 0.1956, 0.1268, 0.1288, 0.1929, 0.1288, 0.1929, 0.1956, 0.1268, 0.2319, 0.1716, 0.1732, 0.2296, -2.057, -0.8791, -1.739, -1.353, -1.6, -1.238, -1.898, -0.7935, -1.898, -0.7935, -1.6, -1.238, -1.419, -1.088, -1.691, -0.6824, -1.691, -0.6824, -1.419, -1.088, -1.213, -0.9179, -1.456, -0.5558, -1.456, -0.5558, -1.213, -0.9179, -0.9599, -0.7088, -1.167, -0.4003, -1.167, -0.4003, -0.9599, -0.7088, -0.6697, -0.4686, -0.8356, -0.2215, -0.8356, -0.2215, -0.6697, -0.4686, -0.3927, -0.2391, -0.5192, -0.05067, -0.5192, -0.05067, -0.3927, -0.2391, -0.1721, -0.05633, -0.2671, 0.08548, -0.2671, 0.08548, -0.1721, -0.05633, -0.02045, 0.06929, -0.09388, 0.1791, -0.09388, 0.1791, -0.02045, 0.06929, 0.07299, 0.1467, 0.01292, 0.2368, 0.01292, 0.2368, 0.07299, 0.1467, 0.1288, 0.1929, 0.07672, 0.2712, 0.07672, 0.2712, 0.1288, 0.1929, 0.1732, 0.2296, 0.1276, 0.2986, -2.276, -0.3523, -2.057, -0.8791, -1.898, -0.7935, -2.103, -0.2997, -2.103, -0.2997, -1.898, -0.7935, -1.691, -0.6824, -1.878, -0.2312, -1.878, -0.2312, -1.691, -0.6824, -1.456, -0.5558, -1.623, -0.1531, -1.623, -0.1531, -1.456, -0.5558, -1.167, -0.4003, -1.31, -0.05713, -1.31, -0.05713, -1.167, -0.4003, -0.8356, -0.2215, -0.9501, 0.05329, -0.9501, 0.05329, -0.8356, -0.2215, -0.5192, -0.05067, -0.6067, 0.1589, -0.6067, 0.1589, -0.5192, -0.05067, -0.2671, 0.08548, -0.3332, 0.243, -0.3332, 0.243, -0.2671, 0.08548, -0.09388, 0.1791, -0.145, 0.301, -0.145, 0.301, -0.09388, 0.1791, 0.01292, 0.2368, -0.02895, 0.3367, -0.02895, 0.3367, 0.01292, 0.2368, 0.07672, 0.2712, 0.04035, 0.358, 0.04035, 0.358, 0.07672, 0.2712, 0.1276, 0.2986, 0.09542, 0.3749, -2.387, 0.207, -2.276, -0.3523, -2.103, -0.2997, -2.207, 0.2247, -2.207, 0.2247, -2.103, -0.2997, -1.878, -0.2312, -1.974, 0.248, -1.974, 0.248, -1.878, -0.2312, -1.623, -0.1531, -1.708, 0.2746, -1.708, 0.2746, -1.623, -0.1531, -1.31, -0.05713, -1.382, 0.3075, -1.382, 0.3075, -1.31, -0.05713, -0.9501, 0.05329, -1.008, 0.3454, -1.008, 0.3454, -0.9501, 0.05329, -0.6067, 0.1589, -0.6508, 0.3817, -0.6508, 0.3817, -0.6067, 0.1589, -0.3332, 0.243, -0.3662, 0.4108, -0.3662, 0.4108, -0.3332, 0.243, -0.145, 0.301, -0.1705, 0.4307, -0.1705, 0.4307, -0.145, 0.301, -0.02895, 0.3367, -0.04971, 0.443, -0.04971, 0.443, -0.02895, 0.3367, 0.04035, 0.358, 0.0224, 0.4503, 0.0224, 0.4503, 0.04035, 0.358, 0.09542, 0.3749, 0.07971, 0.4561, -2.387, 0.7771, -2.387, 0.207, -2.207, 0.2247, -2.207, 0.7595, -2.207, 0.7595, -2.207, 0.2247, -1.974, 0.248, -1.974, 0.7367, -1.974, 0.7367, -1.974, 0.248, -1.708, 0.2746, -1.708, 0.7109, -1.708, 0.7109, -1.708, 0.2746, -1.382, 0.3075, -1.381, 0.6794, -1.381, 0.6794, -1.382, 0.3075, -1.008, 0.3454, -1.007, 0.6434, -1.007, 0.6434, -1.008, 0.3454, -0.6508, 0.3817, -0.6492, 0.6091, -0.6492, 0.6091, -0.6508, 0.3817, -0.3662, 0.4108, -0.3645, 0.5818, -0.3645, 0.5818, -0.3662, 0.4108, -0.1705, 0.4307, -0.1689, 0.5631, -0.1689, 0.5631, -0.1705, 0.4307, -0.04971, 0.443, -0.04838, 0.5515, -0.04838, 0.5515, -0.04971, 0.443, 0.0224, 0.4503, 0.02365, 0.5445, 0.02365, 0.5445, 0.0224, 0.4503, 0.07971, 0.4561, 0.08109, 0.5389, -2.277, 1.336, -2.387, 0.7771, -2.207, 0.7595, -2.103, 1.284, -2.103, 1.284, -2.207, 0.7595, -1.974, 0.7367, -1.879, 1.216, -1.879, 1.216, -1.974, 0.7367, -1.708, 0.7109, -1.623, 1.139, -1.623, 1.139, -1.708, 0.7109, -1.381, 0.6794, -1.308, 1.044, -1.308, 1.044, -1.381, 0.6794, -1.007, 0.6434, -0.9475, 0.9357, -0.9475, 0.9357, -1.007, 0.6434, -0.6492, 0.6091, -0.6033, 0.832, -0.6033, 0.832, -0.6492, 0.6091, -0.3645, 0.5818, -0.3294, 0.7495, -0.3294, 0.7495, -0.3645, 0.5818, -0.1689, 0.5631, -0.1414, 0.6928, -0.1414, 0.6928, -0.1689, 0.5631, -0.04838, 0.5515, -0.02575, 0.658, -0.02575, 0.658, -0.04838, 0.5515, 0.02365, 0.5445, 0.04349, 0.6371, 0.04349, 0.6371, 0.02365, 0.5445, 0.08109, 0.5389, 0.09907, 0.6203, -2.06, 1.864, -2.277, 1.336, -2.103, 1.284, -1.9, 1.779, -1.9, 1.779, -2.103, 1.284, -1.879, 1.216, -1.693, 1.669, -1.693, 1.669, -1.879, 1.216, -1.623, 1.139, -1.457, 1.543, -1.457, 1.543, -1.623, 1.139, -1.308, 1.044, -1.167, 1.389, -1.167, 1.389, -1.308, 1.044, -0.9475, 0.9357, -0.8349, 1.212, -0.8349, 1.212, -0.9475, 0.9357, -0.6033, 0.832, -0.5179, 1.043, -0.5179, 1.043, -0.6033, 0.832, -0.3294, 0.7495, -0.2656, 0.9084, -0.2656, 0.9084, -0.3294, 0.7495, -0.1414, 0.6928, -0.09237, 0.816, -0.09237, 0.816, -0.1414, 0.6928, -0.02575, 0.658, 0.01431, 0.7592, 0.01431, 0.7592, -0.02575, 0.658, 0.04349, 0.6371, 0.07811, 0.7252, 0.07811, 0.7252, 0.04349, 0.6371, 0.09907, 0.6203, 0.1291, 0.6982, -1.745, 2.34, -2.06, 1.864, -1.9, 1.779, -1.605, 2.226, -1.605, 2.226, -1.9, 1.779, -1.693, 1.669, -1.423, 2.077, -1.423, 2.077, -1.693, 1.669, -1.457, 1.543, -1.216, 1.908, -1.216, 1.908, -1.457, 1.543, -1.167, 1.389, -0.9626, 1.7, -0.9626, 1.7, -1.167, 1.389, -0.8349, 1.212, -0.6715, 1.461, -0.6715, 1.461, -0.8349, 1.212, -0.5179, 1.043, -0.3937, 1.233, -0.3937, 1.233, -0.5179, 1.043, -0.2656, 0.9084, -0.1726, 1.052, -0.1726, 1.052, -0.2656, 0.9084, -0.09237, 0.816, -0.02062, 0.9272, -0.02062, 0.9272, -0.09237, 0.816, 0.01431, 0.7592, 0.07305, 0.8504, 0.07305, 0.8504, 0.01431, 0.7592, 0.07811, 0.7252, 0.129, 0.8045, 0.129, 0.8045, 0.07811, 0.7252, 0.1291, 0.6982, 0.1736, 0.768, -1.343, 2.745, -1.745, 2.34, -1.605, 2.226, -1.228, 2.605, -1.228, 2.605, -1.605, 2.226, -1.423, 2.077, -1.079, 2.424, -1.079, 2.424, -1.423, 2.077, -1.216, 1.908, -0.9095, 2.218, -0.9095, 2.218, -1.216, 1.908, -0.9626, 1.7, -0.7013, 1.964, -0.7013, 1.964, -0.9626, 1.7, -0.6715, 1.461, -0.4625, 1.673, -0.4625, 1.673, -0.6715, 1.461, -0.3937, 1.233, -0.2345, 1.395, -0.2345, 1.395, -0.3937, 1.233, -0.1726, 1.052, -0.05287, 1.174, -0.05287, 1.174, -0.1726, 1.052, -0.02062, 0.9272, 0.07193, 1.022, 0.07193, 1.022, -0.02062, 0.9272, 0.07305, 0.8504, 0.1489, 0.9277, 0.1489, 0.9277, 0.07305, 0.8504, 0.129, 0.8045, 0.1948, 0.8717, 0.1948, 0.8717, 0.129, 0.8045, 0.1736, 0.768, 0.2314, 0.8272, -0.8699, 3.063, -1.343, 2.745, -1.228, 2.605, -0.7845, 2.904, -0.7845, 2.904, -1.228, 2.605, -1.079, 2.424, -0.6738, 2.697, -0.6738, 2.697, -1.079, 2.424, -0.9095, 2.218, -0.5479, 2.461, -0.5479, 2.461, -0.9095, 2.218, -0.7013, 1.964, -0.3933, 2.172, -0.3933, 2.172, -0.7013, 1.964, -0.4625, 1.673, -0.2158, 1.84, -0.2158, 1.84, -0.4625, 1.673, -0.2345, 1.395, -0.04633, 1.522, -0.04633, 1.522, -0.2345, 1.395, -0.05287, 1.174, 0.08871, 1.269, 0.08871, 1.269, -0.05287, 1.174, 0.07193, 1.022, 0.1815, 1.095, 0.1815, 1.095, 0.07193, 1.022, 0.1489, 0.9277, 0.2387, 0.9882, 0.2387, 0.9882, 0.1489, 0.9277, 0.1948, 0.8717, 0.2729, 0.9242, 0.2729, 0.9242, 0.1948, 0.8717, 0.2314, 0.8272, 0.3002, 0.8732, -0.3437, 3.282, -0.8699, 3.063, -0.7845, 2.904, -0.2912, 3.109, -0.2912, 3.109, -0.7845, 2.904, -0.6738, 2.697, -0.2232, 2.885, -0.2232, 2.885, -0.6738, 2.697, -0.5479, 2.461, -0.1457, 2.629, -0.1457, 2.629, -0.5479, 2.461, -0.3933, 2.172, -0.0507, 2.316, -0.0507, 2.316, -0.3933, 2.172, -0.2158, 1.84, 0.05846, 1.955, 0.05846, 1.955, -0.2158, 1.84, -0.04633, 1.522, 0.1628, 1.611, 0.1628, 1.611, -0.04633, 1.522, 0.08871, 1.269, 0.2459, 1.336, 0.2459, 1.336, 0.08871, 1.269, 0.1815, 1.095, 0.3031, 1.147, 0.3031, 1.147, 0.1815, 1.095, 0.2387, 0.9882, 0.3384, 1.031, 0.3384, 1.031, 0.2387, 0.9882, 0.2729, 0.9242, 0.3595, 0.9612, 0.3595, 0.9612, 0.2729, 0.9242, 0.3002, 0.8732, 0.3762, 0.906, 0.215, 3.394, -0.3437, 3.282, -0.2912, 3.109, 0.2326, 3.214, 0.2326, 3.214, -0.2912, 3.109, -0.2232, 2.885, 0.2554, 2.981, 0.2554, 2.981, -0.2232, 2.885, -0.1457, 2.629, 0.2814, 2.715, 0.2814, 2.715, -0.1457, 2.629, -0.0507, 2.316, 0.3134, 2.389, 0.3134, 2.389, -0.0507, 2.316, 0.05846, 1.955, 0.3502, 2.015, 0.3502, 2.015, 0.05846, 1.955, 0.1628, 1.611, 0.3853, 1.656, 0.3853, 1.656, 0.1628, 1.611, 0.2459, 1.336, 0.4133, 1.37, 0.4133, 1.37, 0.2459, 1.336, 0.3031, 1.147, 0.4326, 1.174, 0.4326, 1.174, 0.3031, 1.147, 0.3384, 1.031, 0.4445, 1.052, 0.4445, 1.052, 0.3384, 1.031, 0.3595, 0.9612, 0.4516, 0.9799, 0.4516, 0.9799, 0.3595, 0.9612, 0.3762, 0.906, 0.4572, 0.9224, 0.7842, 3.393, 0.215, 3.394, 0.2326, 3.214, 0.7664, 3.214, 0.7664, 3.214, 0.2326, 3.214, 0.2554, 2.981, 0.7433, 2.981, 0.7433, 2.981, 0.2554, 2.981, 0.2814, 2.715, 0.7171, 2.716, 0.7171, 2.716, 0.2814, 2.715, 0.3134, 2.389, 0.6849, 2.39, 0.6849, 2.39, 0.3134, 2.389, 0.3502, 2.015, 0.648, 2.015, 0.648, 2.015, 0.3502, 2.015, 0.3853, 1.656, 0.6126, 1.656, 0.6126, 1.656, 0.3853, 1.656, 0.4133, 1.37, 0.5843, 1.37, 0.5843, 1.37, 0.4133, 1.37, 0.4326, 1.174, 0.5649, 1.173, 0.5649, 1.173, 0.4326, 1.174, 0.4445, 1.052, 0.5529, 1.052, 0.5529, 1.052, 0.4445, 1.052, 0.4516, 0.9799, 0.5457, 0.9795, 0.5457, 0.9795, 0.4516, 0.9799, 0.4572, 0.9224, 0.54, 0.9219, 1.342, 3.282, 0.7842, 3.393, 0.7664, 3.214, 1.29, 3.11, 1.29, 3.11, 0.7664, 3.214, 0.7433, 2.981, 1.222, 2.886, 1.222, 2.886, 0.7433, 2.981, 0.7171, 2.716, 1.144, 2.631, 1.144, 2.631, 0.7171, 2.716, 0.6849, 2.39, 1.05, 2.318, 1.05, 2.318, 0.6849, 2.39, 0.648, 2.015, 0.9404, 1.958, 0.9404, 1.958, 0.648, 2.015, 0.6126, 1.656, 0.8358, 1.612, 0.8358, 1.612, 0.6126, 1.656, 0.5843, 1.37, 0.7523, 1.337, 0.7523, 1.337, 0.5843, 1.37, 0.5649, 1.173, 0.6948, 1.147, 0.6948, 1.147, 0.5649, 1.173, 0.5529, 1.052, 0.6594, 1.03, 0.6594, 1.03, 0.5529, 1.052, 0.5457, 0.9795, 0.6383, 0.9605, 0.6383, 0.9605, 0.5457, 0.9795, 0.54, 0.9219, 0.6215, 0.9048, 1.867, 3.065, 1.342, 3.282, 1.29, 3.11, 1.782, 2.906, 1.782, 2.906, 1.29, 3.11, 1.222, 2.886, 1.672, 2.7, 1.672, 2.7, 1.222, 2.886, 1.144, 2.631, 1.547, 2.466, 1.547, 2.466, 1.144, 2.631, 1.05, 2.318, 1.394, 2.178, 1.394, 2.178, 1.05, 2.318, 0.9404, 1.958, 1.217, 1.846, 1.217, 1.846, 0.9404, 1.958, 0.8358, 1.612, 1.047, 1.528, 1.047, 1.528, 0.8358, 1.612, 0.7523, 1.337, 0.9118, 1.274, 0.9118, 1.274, 0.7523, 1.337, 0.6948, 1.147, 0.8184, 1.099, 0.8184, 1.099, 0.6948, 1.147, 0.6594, 1.03, 0.7607, 0.9906, 0.7607, 0.9906, 0.6594, 1.03, 0.6383, 0.9605, 0.7263, 0.926, 0.7263, 0.926, 0.6383, 0.9605, 0.6215, 0.9048, 0.6992, 0.8749, 2.34, 2.75, 1.867, 3.065, 1.782, 2.906, 2.226, 2.611, 2.226, 2.611, 1.782, 2.906, 1.672, 2.7, 2.078, 2.431, 2.078, 2.431, 1.672, 2.7, 1.547, 2.466, 1.91, 2.225, 1.91, 2.225, 1.547, 2.466, 1.394, 2.178, 1.704, 1.973, 1.704, 1.973, 1.394, 2.178, 1.217, 1.846, 1.466, 1.683, 1.466, 1.683, 1.217, 1.846, 1.047, 1.528, 1.239, 1.405, 1.239, 1.405, 1.047, 1.528, 0.9118, 1.274, 1.056, 1.182, 1.056, 1.182, 0.9118, 1.274, 0.8184, 1.099, 0.9302, 1.028, 0.9302, 1.028, 0.8184, 1.099, 0.7607, 0.9906, 0.8521, 0.9321, 0.8521, 0.9321, 0.7607, 0.9906, 0.7263, 0.926, 0.8056, 0.8752, 0.8056, 0.8752, 0.7263, 0.926, 0.6992, 0.8749, 0.769, 0.8304, 2.741, 2.349, 2.34, 2.75, 2.226, 2.611, 2.602, 2.235, 2.602, 2.235, 2.226, 2.611, 2.078, 2.431, 2.422, 2.087, 2.422, 2.087, 2.078, 2.431, 1.91, 2.225, 2.218, 1.919, 2.218, 1.919, 1.91, 2.225, 1.704, 1.973, 1.967, 1.713, 1.967, 1.713, 1.704, 1.973, 1.466, 1.683, 1.679, 1.475, 1.679, 1.475, 1.466, 1.683, 1.239, 1.405, 1.402, 1.246, 1.402, 1.246, 1.239, 1.405, 1.056, 1.182, 1.18, 1.063, 1.18, 1.063, 1.056, 1.182, 0.9302, 1.028, 1.025, 0.9354, 1.025, 0.9354, 0.9302, 1.028, 0.8521, 0.9321, 0.9297, 0.8564, 0.9297, 0.8564, 0.8521, 0.9321, 0.8056, 0.8752, 0.8728, 0.8094, 0.8728, 0.8094, 0.8056, 0.8752, 0.769, 0.8304, 0.8282, 0.7725, 3.055, 1.878, 2.741, 2.349, 2.602, 2.235, 2.897, 1.793, 2.897, 1.793, 2.602, 2.235, 2.422, 2.087, 2.692, 1.683, 2.692, 1.683, 2.422, 2.087, 2.218, 1.919, 2.46, 1.558, 2.46, 1.558, 2.218, 1.919, 1.967, 1.713, 2.175, 1.405, 2.175, 1.405, 1.967, 1.713, 1.679, 1.475, 1.847, 1.228, 1.847, 1.228, 1.679, 1.475, 1.402, 1.246, 1.531, 1.058, 1.531, 1.058, 1.402, 1.246, 1.18, 1.063, 1.277, 0.9209, 1.277, 0.9209, 1.18, 1.063, 1.025, 0.9354, 1.1, 0.8257, 1.1, 0.8257, 1.025, 0.9354, 0.9297, 0.8564, 0.9906, 0.7664, 0.9906, 0.7664, 0.9297, 0.8564, 0.8728, 0.8094, 0.9253, 0.7312, 0.9253, 0.7312, 0.8728, 0.8094, 0.8282, 0.7725, 0.8743, 0.7036, 3.271, 1.355, 3.055, 1.878, 2.897, 1.793, 3.1, 1.303, 3.1, 1.303, 2.897, 1.793, 2.692, 1.683, 2.878, 1.235, 2.878, 1.235, 2.692, 1.683, 2.46, 1.558, 2.626, 1.158, 2.626, 1.158, 2.46, 1.558, 2.175, 1.405, 2.318, 1.063, 2.318, 1.063, 2.175, 1.405, 1.847, 1.228, 1.963, 0.9536, 1.963, 0.9536, 1.847, 1.228, 1.531, 1.058, 1.621, 0.848, 1.621, 0.848, 1.531, 1.058, 1.277, 0.9209, 1.345, 0.7627, 1.345, 0.7627, 1.277, 0.9209, 1.1, 0.8257, 1.153, 0.7034, 1.153, 0.7034, 1.1, 0.8257, 0.9906, 0.7664, 1.033, 0.6664, 1.033, 0.6664, 0.9906, 0.7664, 0.9253, 0.7312, 0.9621, 0.6444, 0.9621, 0.6444, 0.9253, 0.7312, 0.8743, 0.7036, 0.9069, 0.6273, 3.382, 0.8013, 3.271, 1.355, 3.1, 1.303, 3.204, 0.7833, 3.204, 0.7833, 3.1, 1.303, 2.878, 1.235, 2.973, 0.7597, 2.973, 0.7597, 2.878, 1.235, 2.626, 1.158, 2.711, 0.7327, 2.711, 0.7327, 2.626, 1.158, 2.318, 1.063, 2.391, 0.6995, 2.391, 0.6995, 2.318, 1.063, 1.963, 0.9536, 2.021, 0.661, 2.021, 0.661, 1.963, 0.9536, 1.621, 0.848, 1.666, 0.6238, 1.666, 0.6238, 1.621, 0.848, 1.345, 0.7627, 1.379, 0.5937, 1.379, 0.5937, 1.345, 0.7627, 1.153, 0.7034, 1.179, 0.5727, 1.179, 0.5727, 1.153, 0.7034, 1.033, 0.6664, 1.055, 0.5596, 1.055, 0.5596, 1.033, 0.6664, 0.9621, 0.6444, 0.9803, 0.5519, 0.9803, 0.5519, 0.9621, 0.6444, 0.9069, 0.6273, 0.9228, 0.546, 3.384, 0.2368, 3.382, 0.8013, 3.204, 0.7833, 3.206, 0.2532, 3.206, 0.2532, 3.204, 0.7833, 2.973, 0.7597, 2.974, 0.2746, 2.974, 0.2746, 2.973, 0.7597, 2.711, 0.7327, 2.71, 0.2989, 2.71, 0.2989, 2.711, 0.7327, 2.391, 0.6995, 2.387, 0.3286, 2.387, 0.3286, 2.391, 0.6995, 2.021, 0.661, 2.017, 0.3625, 2.017, 0.3625, 2.021, 0.661, 1.666, 0.6238, 1.661, 0.395, 1.661, 0.395, 1.666, 0.6238, 1.379, 0.5937, 1.375, 0.4211, 1.375, 0.4211, 1.379, 0.5937, 1.179, 0.5727, 1.176, 0.4392, 1.176, 0.4392, 1.179, 0.5727, 1.055, 0.5596, 1.053, 0.4506, 1.053, 0.4506, 1.055, 0.5596, 0.9803, 0.5519, 0.979, 0.4574, 0.979, 0.4574, 0.9803, 0.5519, 0.9228, 0.546, 0.921, 0.4628, 3.28, -0.321, 3.384, 0.2368, 3.206, 0.2532, 3.107, -0.2701, 3.107, -0.2701, 3.206, 0.2532, 2.974, 0.2746, 2.883, -0.204, 2.883, -0.204, 2.974, 0.2746, 2.71, 0.2989, 2.628, -0.1287, 2.628, -0.1287, 2.71, 0.2989, 2.387, 0.3286, 2.316, -0.03646, 2.316, -0.03646, 2.387, 0.3286, 2.017, 0.3625, 1.954, 0.0704, 1.954, 0.0704, 2.017, 0.3625, 1.661, 0.395, 1.609, 0.1726, 1.609, 0.1726, 1.661, 0.395, 1.375, 0.4211, 1.333, 0.2541, 1.333, 0.2541, 1.375, 0.4211, 1.176, 0.4392, 1.143, 0.3101, 1.143, 0.3101, 1.176, 0.4392, 1.053, 0.4506, 1.026, 0.3447, 1.026, 0.3447, 1.053, 0.4506, 0.979, 0.4574, 0.9562, 0.3653, 0.9562, 0.3653, 0.979, 0.4574, 0.921, 0.4628, 0.9008, 0.3818])
me_cylinder.materials.append(mat_material_001)
me_cylinder.update()

# ---- objects
ob_cylinder = bpy.data.objects.new('Cylinder', me_cylinder)

# ---- transforms, parenting, visibility, modifiers, constraints
ob_cylinder.location = (0.0, 0.0, 0.0)

# ---- collection membership
scene.collection.objects.link(ob_cylinder)

# ---- scene / render settings (as saved in the file)
scene.frame_start = 1; scene.frame_end = 250; scene.frame_set(1)
scene.render.engine = 'BLENDER_EEVEE_NEXT'
bpy.context.view_layer.update()

# ---- added for rendering (the .blend has no active camera and no usable light): camera, sun
cam_auto = bpy.data.cameras.new('AutoCamera')
cam_auto.lens = 50.0
cam_auto.sensor_width = 36.0
cam_auto.clip_end = 1000.0
ob_auto_camera = bpy.data.objects.new('AutoCamera', cam_auto)
scene.collection.objects.link(ob_auto_camera)
ob_auto_camera.location = (38.6585, -46.3902, 34.8198)
ob_auto_camera.rotation_euler = (1.09748, -7.21219e-08, 0.694738)
scene.camera = ob_auto_camera
light_auto_sun = bpy.data.lights.new('AutoSun', 'SUN')
light_auto_sun.energy = 3.0
light_auto_sun.angle = 0.0523599
ob_auto_sun = bpy.data.objects.new('AutoSun', light_auto_sun)
scene.collection.objects.link(ob_auto_sun)
ob_auto_sun.rotation_euler = (0.872665, 0.174533, 0.523599)
bpy.context.view_layer.update()
